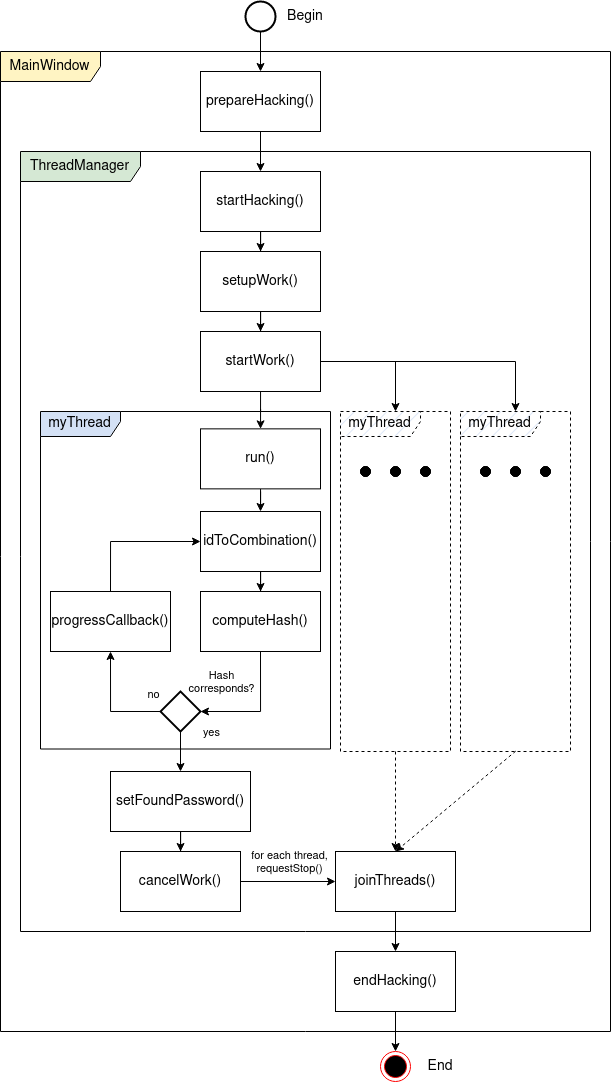

The diagram above was exported from draw.io. Its source (the exported page's mxGraphModel, read from the mxfile embedded in the PNG):
<mxGraphModel dx="2537" dy="862" grid="1" gridSize="10" guides="1" tooltips="1" connect="1" arrows="1" fold="1" page="1" pageScale="1" pageWidth="850" pageHeight="1100" math="0" shadow="0">
  <root>
    <mxCell id="0" />
    <mxCell id="1" parent="0" />
    <mxCell id="-BQ44qeLbzW8gMA1tu9t-12" value="ThreadManager" style="shape=umlFrame;whiteSpace=wrap;html=1;pointerEvents=0;width=120;height=30;fontSize=14;fillColor=#D5E8D4;" parent="1" vertex="1">
      <mxGeometry x="-50" y="190" width="570" height="780" as="geometry" />
    </mxCell>
    <mxCell id="-BQ44qeLbzW8gMA1tu9t-14" value="MainWindow" style="shape=umlFrame;whiteSpace=wrap;html=1;pointerEvents=0;width=100;height=30;fontSize=14;fillColor=#FFF4C3;" parent="1" vertex="1">
      <mxGeometry x="-70" y="90" width="610" height="980" as="geometry" />
    </mxCell>
    <mxCell id="-BQ44qeLbzW8gMA1tu9t-22" value="" style="ellipse;whiteSpace=wrap;html=1;aspect=fixed;fillColor=#000000;fontSize=14;" parent="1" vertex="1">
      <mxGeometry x="290" y="505" width="10" height="10" as="geometry" />
    </mxCell>
    <mxCell id="-BQ44qeLbzW8gMA1tu9t-23" value="" style="ellipse;whiteSpace=wrap;html=1;aspect=fixed;fillColor=#000000;fontSize=14;" parent="1" vertex="1">
      <mxGeometry x="320" y="505" width="10" height="10" as="geometry" />
    </mxCell>
    <mxCell id="-BQ44qeLbzW8gMA1tu9t-24" value="" style="ellipse;whiteSpace=wrap;html=1;aspect=fixed;fillColor=#000000;fontSize=14;" parent="1" vertex="1">
      <mxGeometry x="350" y="505" width="10" height="10" as="geometry" />
    </mxCell>
    <mxCell id="-BQ44qeLbzW8gMA1tu9t-26" value="" style="ellipse;whiteSpace=wrap;html=1;aspect=fixed;fillColor=#000000;fontSize=14;" parent="1" vertex="1">
      <mxGeometry x="290" y="505" width="10" height="10" as="geometry" />
    </mxCell>
    <mxCell id="-BQ44qeLbzW8gMA1tu9t-27" value="" style="ellipse;whiteSpace=wrap;html=1;aspect=fixed;fillColor=#000000;fontSize=14;" parent="1" vertex="1">
      <mxGeometry x="320" y="505" width="10" height="10" as="geometry" />
    </mxCell>
    <mxCell id="-BQ44qeLbzW8gMA1tu9t-28" value="" style="ellipse;whiteSpace=wrap;html=1;aspect=fixed;fillColor=#000000;fontSize=14;" parent="1" vertex="1">
      <mxGeometry x="350" y="505" width="10" height="10" as="geometry" />
    </mxCell>
    <mxCell id="-BQ44qeLbzW8gMA1tu9t-52" style="edgeStyle=orthogonalEdgeStyle;rounded=0;orthogonalLoop=1;jettySize=auto;html=1;dashed=1;fontSize=14;" parent="1" source="-BQ44qeLbzW8gMA1tu9t-32" target="-BQ44qeLbzW8gMA1tu9t-49" edge="1">
      <mxGeometry relative="1" as="geometry" />
    </mxCell>
    <mxCell id="-BQ44qeLbzW8gMA1tu9t-32" value="myThread" style="shape=umlFrame;whiteSpace=wrap;html=1;pointerEvents=0;dashed=1;fontSize=14;width=80;height=25;fillColor=#D4E1F5;fillStyle=hatch;gradientColor=none;swimlaneFillColor=none;" parent="1" vertex="1">
      <mxGeometry x="270" y="450" width="110" height="340" as="geometry" />
    </mxCell>
    <mxCell id="-BQ44qeLbzW8gMA1tu9t-60" style="edgeStyle=orthogonalEdgeStyle;rounded=0;orthogonalLoop=1;jettySize=auto;html=1;fontSize=14;" parent="1" source="-BQ44qeLbzW8gMA1tu9t-49" target="-BQ44qeLbzW8gMA1tu9t-53" edge="1">
      <mxGeometry relative="1" as="geometry" />
    </mxCell>
    <mxCell id="-BQ44qeLbzW8gMA1tu9t-49" value="joinThreads()" style="rounded=0;whiteSpace=wrap;html=1;fontSize=14;" parent="1" vertex="1">
      <mxGeometry x="265" y="890" width="120" height="60" as="geometry" />
    </mxCell>
    <mxCell id="-BQ44qeLbzW8gMA1tu9t-61" style="edgeStyle=orthogonalEdgeStyle;rounded=0;orthogonalLoop=1;jettySize=auto;html=1;fontSize=14;" parent="1" source="-BQ44qeLbzW8gMA1tu9t-53" target="-BQ44qeLbzW8gMA1tu9t-54" edge="1">
      <mxGeometry relative="1" as="geometry" />
    </mxCell>
    <mxCell id="-BQ44qeLbzW8gMA1tu9t-53" value="endHacking()&lt;style type=&quot;text/css&quot; style=&quot;font-size: 14px;&quot;&gt;p, li { white-space: pre-wrap; }&lt;/style&gt;" style="rounded=0;whiteSpace=wrap;html=1;fontSize=14;" parent="1" vertex="1">
      <mxGeometry x="265" y="990" width="120" height="60" as="geometry" />
    </mxCell>
    <mxCell id="-BQ44qeLbzW8gMA1tu9t-54" value="" style="ellipse;html=1;shape=endState;fillColor=#000000;strokeColor=#ff0000;fontSize=14;" parent="1" vertex="1">
      <mxGeometry x="310" y="1090" width="30" height="30" as="geometry" />
    </mxCell>
    <mxCell id="-BQ44qeLbzW8gMA1tu9t-63" value="End" style="text;strokeColor=none;align=center;fillColor=none;html=1;verticalAlign=middle;whiteSpace=wrap;rounded=0;fontSize=14;" parent="1" vertex="1">
      <mxGeometry x="340" y="1090" width="60" height="30" as="geometry" />
    </mxCell>
    <mxCell id="-BQ44qeLbzW8gMA1tu9t-74" value="myThread" style="shape=umlFrame;whiteSpace=wrap;html=1;pointerEvents=0;fontSize=14;width=80;height=25;fillColor=#D4E1F5;" parent="1" vertex="1">
      <mxGeometry x="-30" y="450" width="290" height="337.5" as="geometry" />
    </mxCell>
    <mxCell id="-BQ44qeLbzW8gMA1tu9t-75" style="edgeStyle=orthogonalEdgeStyle;rounded=0;orthogonalLoop=1;jettySize=auto;html=1;entryX=0.5;entryY=0;entryDx=0;entryDy=0;fontSize=14;" parent="1" source="-BQ44qeLbzW8gMA1tu9t-76" target="-BQ44qeLbzW8gMA1tu9t-78" edge="1">
      <mxGeometry relative="1" as="geometry" />
    </mxCell>
    <mxCell id="-BQ44qeLbzW8gMA1tu9t-76" value="run()" style="rounded=0;whiteSpace=wrap;html=1;fontSize=14;" parent="1" vertex="1">
      <mxGeometry x="130" y="467.36" width="120" height="60" as="geometry" />
    </mxCell>
    <mxCell id="-BQ44qeLbzW8gMA1tu9t-77" style="edgeStyle=orthogonalEdgeStyle;rounded=0;orthogonalLoop=1;jettySize=auto;html=1;fontSize=14;" parent="1" source="-BQ44qeLbzW8gMA1tu9t-78" target="-BQ44qeLbzW8gMA1tu9t-79" edge="1">
      <mxGeometry relative="1" as="geometry" />
    </mxCell>
    <mxCell id="-BQ44qeLbzW8gMA1tu9t-78" value="idToCombination()" style="rounded=0;whiteSpace=wrap;html=1;fontSize=14;" parent="1" vertex="1">
      <mxGeometry x="130" y="550" width="120" height="60" as="geometry" />
    </mxCell>
    <mxCell id="-BQ44qeLbzW8gMA1tu9t-79" value="computeHash()" style="rounded=0;whiteSpace=wrap;html=1;fontSize=14;" parent="1" vertex="1">
      <mxGeometry x="130" y="630" width="120" height="60" as="geometry" />
    </mxCell>
    <mxCell id="KiCvuU8xYb8tk1bFkx6O-8" style="edgeStyle=orthogonalEdgeStyle;rounded=0;orthogonalLoop=1;jettySize=auto;html=1;entryX=0;entryY=0.5;entryDx=0;entryDy=0;exitX=0.5;exitY=0;exitDx=0;exitDy=0;" edge="1" parent="1" source="-BQ44qeLbzW8gMA1tu9t-80" target="-BQ44qeLbzW8gMA1tu9t-78">
      <mxGeometry relative="1" as="geometry" />
    </mxCell>
    <mxCell id="-BQ44qeLbzW8gMA1tu9t-80" value="progressCallback()" style="rounded=0;whiteSpace=wrap;html=1;fontSize=14;" parent="1" vertex="1">
      <mxGeometry x="-20" y="630" width="120" height="60" as="geometry" />
    </mxCell>
    <mxCell id="KiCvuU8xYb8tk1bFkx6O-5" style="edgeStyle=orthogonalEdgeStyle;rounded=0;orthogonalLoop=1;jettySize=auto;html=1;entryX=0.5;entryY=1;entryDx=0;entryDy=0;exitX=0;exitY=0.5;exitDx=0;exitDy=0;exitPerimeter=0;" edge="1" parent="1" source="-BQ44qeLbzW8gMA1tu9t-89" target="-BQ44qeLbzW8gMA1tu9t-80">
      <mxGeometry relative="1" as="geometry" />
    </mxCell>
    <mxCell id="KiCvuU8xYb8tk1bFkx6O-9" value="no" style="edgeLabel;html=1;align=center;verticalAlign=middle;resizable=0;points=[];" vertex="1" connectable="0" parent="KiCvuU8xYb8tk1bFkx6O-5">
      <mxGeometry x="-0.3737" y="-1" relative="1" as="geometry">
        <mxPoint x="27" y="-17" as="offset" />
      </mxGeometry>
    </mxCell>
    <mxCell id="KiCvuU8xYb8tk1bFkx6O-10" style="edgeStyle=orthogonalEdgeStyle;rounded=0;orthogonalLoop=1;jettySize=auto;html=1;entryX=0.5;entryY=0;entryDx=0;entryDy=0;" edge="1" parent="1" source="-BQ44qeLbzW8gMA1tu9t-89" target="-BQ44qeLbzW8gMA1tu9t-96">
      <mxGeometry relative="1" as="geometry" />
    </mxCell>
    <mxCell id="KiCvuU8xYb8tk1bFkx6O-11" value="yes" style="edgeLabel;html=1;align=center;verticalAlign=middle;resizable=0;points=[];" vertex="1" connectable="0" parent="KiCvuU8xYb8tk1bFkx6O-10">
      <mxGeometry x="-0.1876" y="-1" relative="1" as="geometry">
        <mxPoint x="31" y="-16" as="offset" />
      </mxGeometry>
    </mxCell>
    <mxCell id="-BQ44qeLbzW8gMA1tu9t-89" value="" style="strokeWidth=2;html=1;shape=mxgraph.flowchart.decision;whiteSpace=wrap;" parent="1" vertex="1">
      <mxGeometry x="90" y="730" width="40" height="40" as="geometry" />
    </mxCell>
    <mxCell id="-BQ44qeLbzW8gMA1tu9t-90" style="edgeStyle=orthogonalEdgeStyle;rounded=0;orthogonalLoop=1;jettySize=auto;html=1;exitX=0.5;exitY=1;exitDx=0;exitDy=0;" parent="1" source="-BQ44qeLbzW8gMA1tu9t-79" edge="1">
      <mxGeometry relative="1" as="geometry">
        <mxPoint x="115" y="680" as="sourcePoint" />
        <mxPoint x="130" y="750" as="targetPoint" />
        <Array as="points">
          <mxPoint x="190" y="750" />
        </Array>
      </mxGeometry>
    </mxCell>
    <mxCell id="-BQ44qeLbzW8gMA1tu9t-91" value="Hash&lt;br&gt;corresponds?" style="edgeLabel;html=1;align=center;verticalAlign=middle;resizable=0;points=[];" parent="-BQ44qeLbzW8gMA1tu9t-90" vertex="1" connectable="0">
      <mxGeometry x="-0.1122" relative="1" as="geometry">
        <mxPoint x="-40" y="-23" as="offset" />
      </mxGeometry>
    </mxCell>
    <mxCell id="-BQ44qeLbzW8gMA1tu9t-109" style="edgeStyle=orthogonalEdgeStyle;rounded=0;orthogonalLoop=1;jettySize=auto;html=1;" parent="1" source="-BQ44qeLbzW8gMA1tu9t-96" target="-BQ44qeLbzW8gMA1tu9t-108" edge="1">
      <mxGeometry relative="1" as="geometry" />
    </mxCell>
    <mxCell id="-BQ44qeLbzW8gMA1tu9t-96" value="setFoundPassword()" style="rounded=0;whiteSpace=wrap;html=1;fontSize=14;" parent="1" vertex="1">
      <mxGeometry x="40" y="810" width="140" height="60" as="geometry" />
    </mxCell>
    <mxCell id="-BQ44qeLbzW8gMA1tu9t-110" style="rounded=0;orthogonalLoop=1;jettySize=auto;html=1;entryX=0;entryY=0.5;entryDx=0;entryDy=0;exitX=1;exitY=0.5;exitDx=0;exitDy=0;" parent="1" source="-BQ44qeLbzW8gMA1tu9t-108" target="-BQ44qeLbzW8gMA1tu9t-49" edge="1">
      <mxGeometry relative="1" as="geometry" />
    </mxCell>
    <mxCell id="-BQ44qeLbzW8gMA1tu9t-111" value="for each thread,&lt;br&gt; requestStop()" style="edgeLabel;html=1;align=center;verticalAlign=middle;resizable=0;points=[];" parent="-BQ44qeLbzW8gMA1tu9t-110" vertex="1" connectable="0">
      <mxGeometry x="0.1111" relative="1" as="geometry">
        <mxPoint x="-5" y="-20" as="offset" />
      </mxGeometry>
    </mxCell>
    <mxCell id="-BQ44qeLbzW8gMA1tu9t-108" value="cancelWork()" style="rounded=0;whiteSpace=wrap;html=1;fontSize=14;" parent="1" vertex="1">
      <mxGeometry x="50" y="890" width="120" height="60" as="geometry" />
    </mxCell>
    <mxCell id="-BQ44qeLbzW8gMA1tu9t-112" style="edgeStyle=orthogonalEdgeStyle;rounded=0;orthogonalLoop=1;jettySize=auto;html=1;fontSize=14;" parent="1" source="-BQ44qeLbzW8gMA1tu9t-113" target="-BQ44qeLbzW8gMA1tu9t-118" edge="1">
      <mxGeometry relative="1" as="geometry" />
    </mxCell>
    <mxCell id="-BQ44qeLbzW8gMA1tu9t-113" value="startHacking()" style="rounded=0;whiteSpace=wrap;html=1;fontSize=14;" parent="1" vertex="1">
      <mxGeometry x="130" y="210" width="120" height="60" as="geometry" />
    </mxCell>
    <mxCell id="-BQ44qeLbzW8gMA1tu9t-114" style="edgeStyle=orthogonalEdgeStyle;rounded=0;orthogonalLoop=1;jettySize=auto;html=1;fontSize=14;" parent="1" source="-BQ44qeLbzW8gMA1tu9t-115" target="-BQ44qeLbzW8gMA1tu9t-113" edge="1">
      <mxGeometry relative="1" as="geometry" />
    </mxCell>
    <mxCell id="-BQ44qeLbzW8gMA1tu9t-115" value="prepareHacking()" style="rounded=0;whiteSpace=wrap;html=1;fontSize=14;" parent="1" vertex="1">
      <mxGeometry x="130" y="110" width="120" height="60" as="geometry" />
    </mxCell>
    <mxCell id="-BQ44qeLbzW8gMA1tu9t-122" style="edgeStyle=orthogonalEdgeStyle;rounded=0;orthogonalLoop=1;jettySize=auto;html=1;" parent="1" source="-BQ44qeLbzW8gMA1tu9t-116" target="-BQ44qeLbzW8gMA1tu9t-76" edge="1">
      <mxGeometry relative="1" as="geometry" />
    </mxCell>
    <mxCell id="-BQ44qeLbzW8gMA1tu9t-127" style="edgeStyle=orthogonalEdgeStyle;rounded=0;orthogonalLoop=1;jettySize=auto;html=1;" parent="1" source="-BQ44qeLbzW8gMA1tu9t-116" target="-BQ44qeLbzW8gMA1tu9t-32" edge="1">
      <mxGeometry relative="1" as="geometry" />
    </mxCell>
    <mxCell id="-BQ44qeLbzW8gMA1tu9t-135" style="edgeStyle=orthogonalEdgeStyle;rounded=0;orthogonalLoop=1;jettySize=auto;html=1;" parent="1" source="-BQ44qeLbzW8gMA1tu9t-116" target="-BQ44qeLbzW8gMA1tu9t-134" edge="1">
      <mxGeometry relative="1" as="geometry" />
    </mxCell>
    <mxCell id="-BQ44qeLbzW8gMA1tu9t-116" value="startWork()" style="rounded=0;whiteSpace=wrap;html=1;fontSize=14;" parent="1" vertex="1">
      <mxGeometry x="130" y="370" width="120" height="60" as="geometry" />
    </mxCell>
    <mxCell id="-BQ44qeLbzW8gMA1tu9t-117" style="edgeStyle=orthogonalEdgeStyle;rounded=0;orthogonalLoop=1;jettySize=auto;html=1;fontSize=14;" parent="1" source="-BQ44qeLbzW8gMA1tu9t-118" target="-BQ44qeLbzW8gMA1tu9t-116" edge="1">
      <mxGeometry relative="1" as="geometry" />
    </mxCell>
    <mxCell id="-BQ44qeLbzW8gMA1tu9t-118" value="setupWork()" style="rounded=0;whiteSpace=wrap;html=1;fontSize=14;" parent="1" vertex="1">
      <mxGeometry x="130" y="290" width="120" height="60" as="geometry" />
    </mxCell>
    <mxCell id="-BQ44qeLbzW8gMA1tu9t-119" style="edgeStyle=orthogonalEdgeStyle;rounded=0;orthogonalLoop=1;jettySize=auto;html=1;fontSize=14;" parent="1" source="-BQ44qeLbzW8gMA1tu9t-120" target="-BQ44qeLbzW8gMA1tu9t-115" edge="1">
      <mxGeometry relative="1" as="geometry" />
    </mxCell>
    <mxCell id="-BQ44qeLbzW8gMA1tu9t-120" value="" style="strokeWidth=2;html=1;shape=mxgraph.flowchart.start_2;whiteSpace=wrap;fontSize=14;" parent="1" vertex="1">
      <mxGeometry x="175" y="40" width="30" height="30" as="geometry" />
    </mxCell>
    <mxCell id="-BQ44qeLbzW8gMA1tu9t-121" value="Begin" style="text;strokeColor=none;align=center;fillColor=none;html=1;verticalAlign=middle;whiteSpace=wrap;rounded=0;fontSize=14;" parent="1" vertex="1">
      <mxGeometry x="205" y="40" width="60" height="30" as="geometry" />
    </mxCell>
    <mxCell id="-BQ44qeLbzW8gMA1tu9t-128" value="" style="ellipse;whiteSpace=wrap;html=1;aspect=fixed;fillColor=#000000;fontSize=14;" parent="1" vertex="1">
      <mxGeometry x="410" y="505" width="10" height="10" as="geometry" />
    </mxCell>
    <mxCell id="-BQ44qeLbzW8gMA1tu9t-129" value="" style="ellipse;whiteSpace=wrap;html=1;aspect=fixed;fillColor=#000000;fontSize=14;" parent="1" vertex="1">
      <mxGeometry x="440" y="505" width="10" height="10" as="geometry" />
    </mxCell>
    <mxCell id="-BQ44qeLbzW8gMA1tu9t-130" value="" style="ellipse;whiteSpace=wrap;html=1;aspect=fixed;fillColor=#000000;fontSize=14;" parent="1" vertex="1">
      <mxGeometry x="470" y="505" width="10" height="10" as="geometry" />
    </mxCell>
    <mxCell id="-BQ44qeLbzW8gMA1tu9t-131" value="" style="ellipse;whiteSpace=wrap;html=1;aspect=fixed;fillColor=#000000;fontSize=14;" parent="1" vertex="1">
      <mxGeometry x="410" y="505" width="10" height="10" as="geometry" />
    </mxCell>
    <mxCell id="-BQ44qeLbzW8gMA1tu9t-132" value="" style="ellipse;whiteSpace=wrap;html=1;aspect=fixed;fillColor=#000000;fontSize=14;" parent="1" vertex="1">
      <mxGeometry x="440" y="505" width="10" height="10" as="geometry" />
    </mxCell>
    <mxCell id="-BQ44qeLbzW8gMA1tu9t-133" value="" style="ellipse;whiteSpace=wrap;html=1;aspect=fixed;fillColor=#000000;fontSize=14;" parent="1" vertex="1">
      <mxGeometry x="470" y="505" width="10" height="10" as="geometry" />
    </mxCell>
    <mxCell id="-BQ44qeLbzW8gMA1tu9t-134" value="myThread" style="shape=umlFrame;whiteSpace=wrap;html=1;pointerEvents=0;dashed=1;fontSize=14;width=80;height=25;fillColor=#D4E1F5;fillStyle=hatch;gradientColor=none;swimlaneFillColor=none;" parent="1" vertex="1">
      <mxGeometry x="390" y="450" width="110" height="340" as="geometry" />
    </mxCell>
    <mxCell id="-BQ44qeLbzW8gMA1tu9t-137" style="rounded=0;orthogonalLoop=1;jettySize=auto;html=1;exitX=0.502;exitY=0.999;exitDx=0;exitDy=0;exitPerimeter=0;dashed=1;" parent="1" source="-BQ44qeLbzW8gMA1tu9t-134" edge="1">
      <mxGeometry relative="1" as="geometry">
        <mxPoint x="325" y="890" as="targetPoint" />
      </mxGeometry>
    </mxCell>
  </root>
</mxGraphModel>